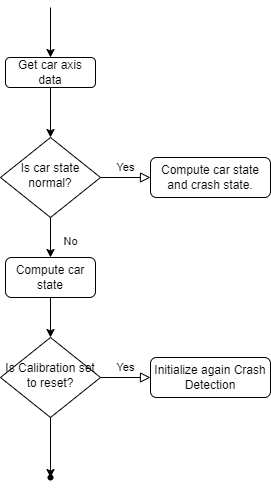

The diagram above was exported from draw.io. Its source (the exported page's mxGraphModel, read from the mxfile embedded in the PNG):
<mxGraphModel dx="996" dy="581" grid="1" gridSize="10" guides="1" tooltips="1" connect="1" arrows="1" fold="1" page="1" pageScale="1" pageWidth="827" pageHeight="1169" background="#ffffff" math="0" shadow="0">
  <root>
    <mxCell id="WIyWlLk6GJQsqaUBKTNV-0" />
    <mxCell id="WIyWlLk6GJQsqaUBKTNV-1" parent="WIyWlLk6GJQsqaUBKTNV-0" />
    <mxCell id="WIyWlLk6GJQsqaUBKTNV-5" value="Yes" style="edgeStyle=orthogonalEdgeStyle;rounded=0;html=1;jettySize=auto;orthogonalLoop=1;fontSize=11;endArrow=block;endFill=0;endSize=8;strokeWidth=1;shadow=0;labelBackgroundColor=none;" parent="WIyWlLk6GJQsqaUBKTNV-1" source="WIyWlLk6GJQsqaUBKTNV-6" target="WIyWlLk6GJQsqaUBKTNV-7" edge="1">
      <mxGeometry y="10" relative="1" as="geometry">
        <mxPoint as="offset" />
      </mxGeometry>
    </mxCell>
    <mxCell id="zaXFvCQkPGwOHFm-Kto4-1" value="No" style="edgeStyle=orthogonalEdgeStyle;rounded=0;orthogonalLoop=1;jettySize=auto;html=1;exitX=0.5;exitY=1;exitDx=0;exitDy=0;" edge="1" parent="WIyWlLk6GJQsqaUBKTNV-1" source="WIyWlLk6GJQsqaUBKTNV-6" target="zaXFvCQkPGwOHFm-Kto4-0">
      <mxGeometry x="0.2" y="20" relative="1" as="geometry">
        <mxPoint as="offset" />
      </mxGeometry>
    </mxCell>
    <mxCell id="WIyWlLk6GJQsqaUBKTNV-6" value="Is car state normal?" style="rhombus;whiteSpace=wrap;html=1;shadow=0;fontFamily=Helvetica;fontSize=12;align=center;strokeWidth=1;spacing=6;spacingTop=-4;" parent="WIyWlLk6GJQsqaUBKTNV-1" vertex="1">
      <mxGeometry x="170" y="170" width="100" height="80" as="geometry" />
    </mxCell>
    <mxCell id="WIyWlLk6GJQsqaUBKTNV-7" value="Compute car state and crash state." style="rounded=1;whiteSpace=wrap;html=1;fontSize=12;glass=0;strokeWidth=1;shadow=0;" parent="WIyWlLk6GJQsqaUBKTNV-1" vertex="1">
      <mxGeometry x="320" y="190" width="120" height="40" as="geometry" />
    </mxCell>
    <mxCell id="WIyWlLk6GJQsqaUBKTNV-9" value="Yes" style="edgeStyle=orthogonalEdgeStyle;rounded=0;html=1;jettySize=auto;orthogonalLoop=1;fontSize=11;endArrow=block;endFill=0;endSize=8;strokeWidth=1;shadow=0;labelBackgroundColor=none;" parent="WIyWlLk6GJQsqaUBKTNV-1" source="WIyWlLk6GJQsqaUBKTNV-10" target="WIyWlLk6GJQsqaUBKTNV-12" edge="1">
      <mxGeometry y="10" relative="1" as="geometry">
        <mxPoint as="offset" />
      </mxGeometry>
    </mxCell>
    <mxCell id="WIyWlLk6GJQsqaUBKTNV-10" value="Is Calibration set to reset?" style="rhombus;whiteSpace=wrap;html=1;shadow=0;fontFamily=Helvetica;fontSize=12;align=center;strokeWidth=1;spacing=6;spacingTop=-4;" parent="WIyWlLk6GJQsqaUBKTNV-1" vertex="1">
      <mxGeometry x="170" y="370" width="100" height="80" as="geometry" />
    </mxCell>
    <mxCell id="WIyWlLk6GJQsqaUBKTNV-12" value="Initialize again Crash Detection" style="rounded=1;whiteSpace=wrap;html=1;fontSize=12;glass=0;strokeWidth=1;shadow=0;" parent="WIyWlLk6GJQsqaUBKTNV-1" vertex="1">
      <mxGeometry x="320" y="390" width="120" height="40" as="geometry" />
    </mxCell>
    <mxCell id="zaXFvCQkPGwOHFm-Kto4-2" style="edgeStyle=orthogonalEdgeStyle;rounded=0;orthogonalLoop=1;jettySize=auto;html=1;exitX=0.5;exitY=1;exitDx=0;exitDy=0;" edge="1" parent="WIyWlLk6GJQsqaUBKTNV-1" source="zaXFvCQkPGwOHFm-Kto4-0" target="WIyWlLk6GJQsqaUBKTNV-10">
      <mxGeometry relative="1" as="geometry" />
    </mxCell>
    <mxCell id="zaXFvCQkPGwOHFm-Kto4-0" value="Compute car state" style="rounded=1;whiteSpace=wrap;html=1;" vertex="1" parent="WIyWlLk6GJQsqaUBKTNV-1">
      <mxGeometry x="175" y="290" width="90" height="40" as="geometry" />
    </mxCell>
    <mxCell id="zaXFvCQkPGwOHFm-Kto4-3" value="" style="endArrow=classic;html=1;rounded=0;entryX=0.5;entryY=0;entryDx=0;entryDy=0;" edge="1" parent="WIyWlLk6GJQsqaUBKTNV-1" source="zaXFvCQkPGwOHFm-Kto4-4" target="WIyWlLk6GJQsqaUBKTNV-6">
      <mxGeometry width="50" height="50" relative="1" as="geometry">
        <mxPoint x="220" y="100" as="sourcePoint" />
        <mxPoint x="245" y="50" as="targetPoint" />
      </mxGeometry>
    </mxCell>
    <mxCell id="zaXFvCQkPGwOHFm-Kto4-4" value="Get car axis data" style="rounded=1;whiteSpace=wrap;html=1;" vertex="1" parent="WIyWlLk6GJQsqaUBKTNV-1">
      <mxGeometry x="175" y="90" width="90" height="30" as="geometry" />
    </mxCell>
    <mxCell id="zaXFvCQkPGwOHFm-Kto4-5" value="" style="shape=waypoint;sketch=0;fillStyle=solid;size=6;pointerEvents=1;points=[];fillColor=none;resizable=0;rotatable=0;perimeter=centerPerimeter;snapToPoint=1;" vertex="1" parent="WIyWlLk6GJQsqaUBKTNV-1">
      <mxGeometry x="210" y="500" width="20" height="20" as="geometry" />
    </mxCell>
    <mxCell id="zaXFvCQkPGwOHFm-Kto4-6" value="" style="endArrow=classic;html=1;rounded=0;exitX=0.5;exitY=1;exitDx=0;exitDy=0;" edge="1" parent="WIyWlLk6GJQsqaUBKTNV-1" source="WIyWlLk6GJQsqaUBKTNV-10" target="zaXFvCQkPGwOHFm-Kto4-5">
      <mxGeometry width="50" height="50" relative="1" as="geometry">
        <mxPoint x="390" y="330" as="sourcePoint" />
        <mxPoint x="440" y="280" as="targetPoint" />
      </mxGeometry>
    </mxCell>
    <mxCell id="zaXFvCQkPGwOHFm-Kto4-7" value="" style="endArrow=classic;html=1;rounded=0;entryX=0.5;entryY=0;entryDx=0;entryDy=0;" edge="1" parent="WIyWlLk6GJQsqaUBKTNV-1" target="zaXFvCQkPGwOHFm-Kto4-4">
      <mxGeometry width="50" height="50" relative="1" as="geometry">
        <mxPoint x="220" y="40" as="sourcePoint" />
        <mxPoint x="440" y="280" as="targetPoint" />
      </mxGeometry>
    </mxCell>
  </root>
</mxGraphModel>